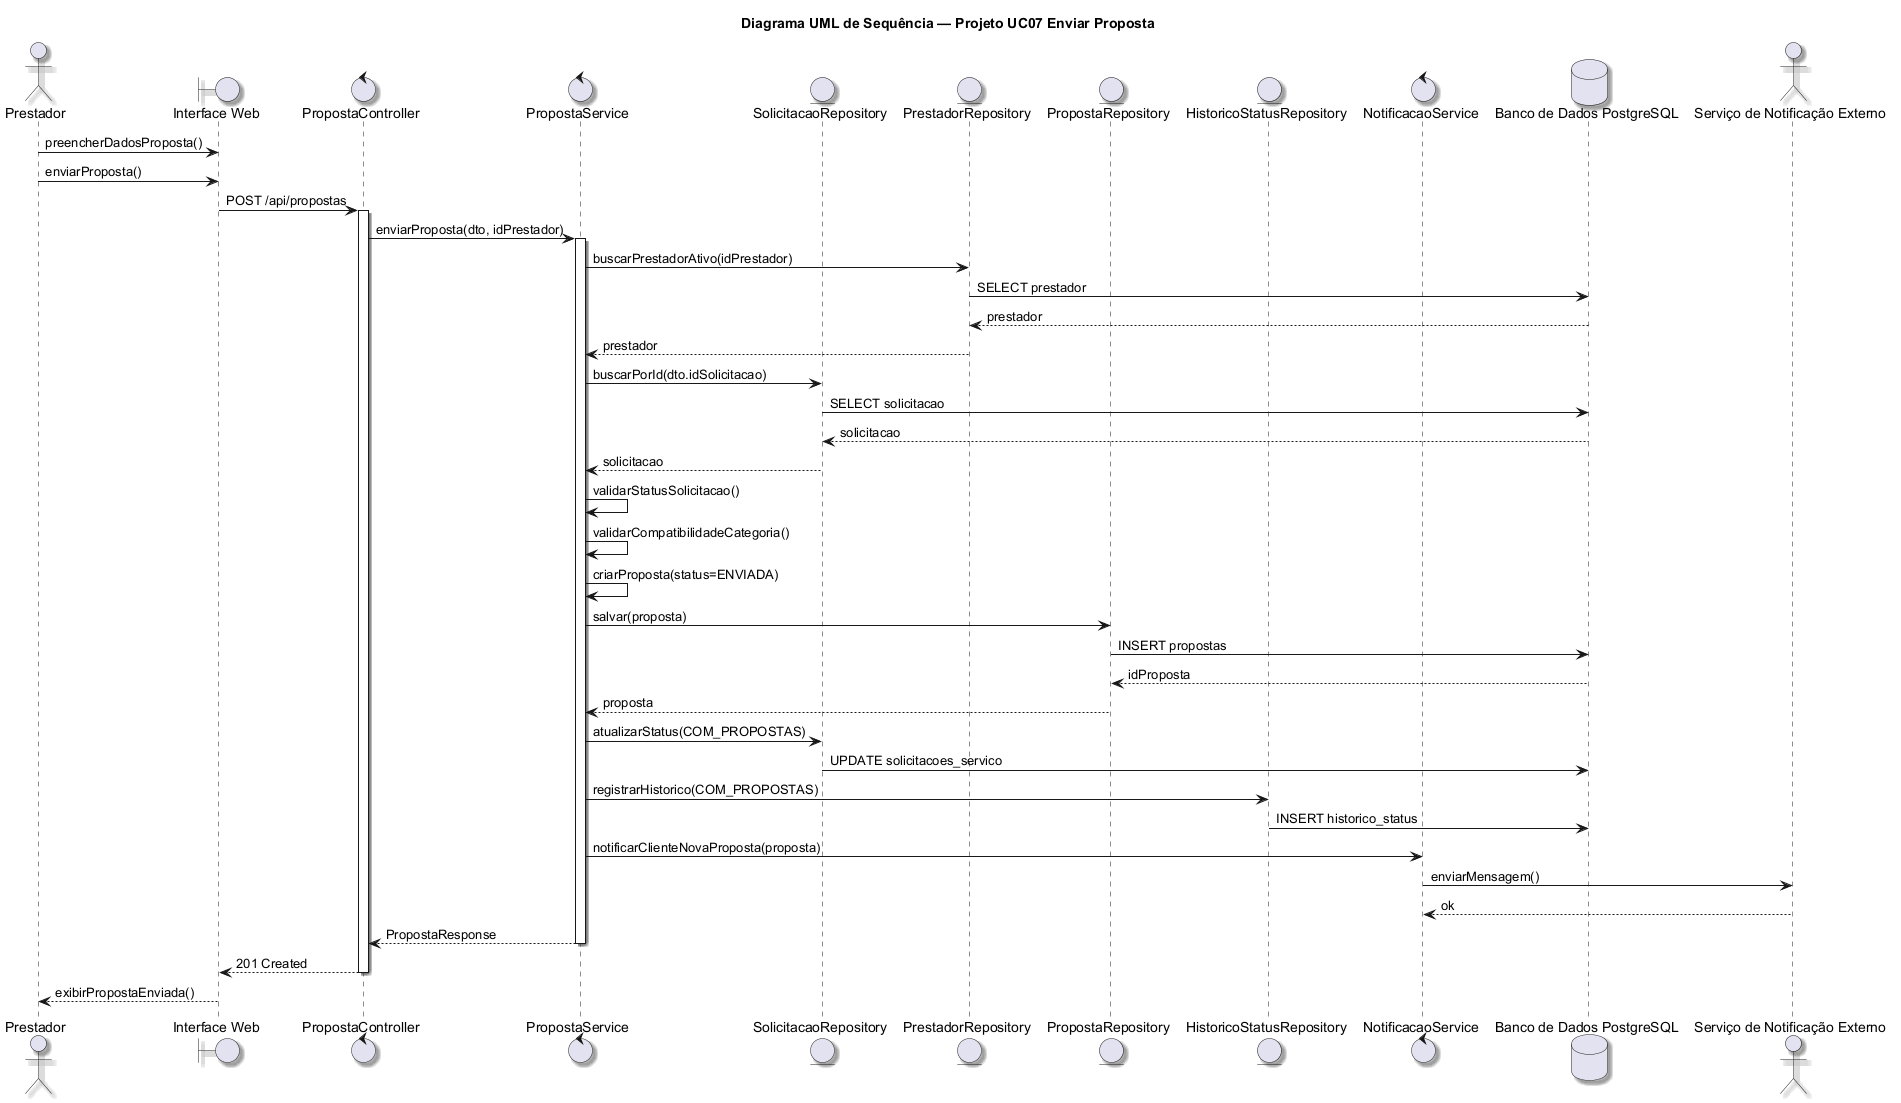

The diagram above was rendered by PlantUML. Its source (embedded in the PNG):
@startuml
' Fonte do projeto: docs/documentacao-projeto.md; docs/contratos-operacao.md
' Fonte conceitual: tools/Projeto PlantUML API/plantuml_code/sequence_diagram.puml
title Diagrama UML de Sequência — Projeto UC07 Enviar Proposta
skinparam backgroundColor #FFFFFF
skinparam shadowing true
skinparam defaultFontName Arial

actor "Prestador" as Prestador
boundary "Interface Web" as Web
control "PropostaController" as Controller
control "PropostaService" as Service
entity "SolicitacaoRepository" as SolicitacaoRepo
entity "PrestadorRepository" as PrestadorRepo
entity "PropostaRepository" as PropostaRepo
entity "HistoricoStatusRepository" as HistoricoRepo
control "NotificacaoService" as NotificacaoService
database "Banco de Dados PostgreSQL" as DB
actor "Serviço de Notificação Externo" as NotificacaoExterna

Prestador -> Web : preencherDadosProposta()
Prestador -> Web : enviarProposta()
Web -> Controller : POST /api/propostas
activate Controller
Controller -> Service : enviarProposta(dto, idPrestador)
activate Service

Service -> PrestadorRepo : buscarPrestadorAtivo(idPrestador)
PrestadorRepo -> DB : SELECT prestador
DB --> PrestadorRepo : prestador
PrestadorRepo --> Service : prestador

Service -> SolicitacaoRepo : buscarPorId(dto.idSolicitacao)
SolicitacaoRepo -> DB : SELECT solicitacao
DB --> SolicitacaoRepo : solicitacao
SolicitacaoRepo --> Service : solicitacao

Service -> Service : validarStatusSolicitacao()
Service -> Service : validarCompatibilidadeCategoria()
Service -> Service : criarProposta(status=ENVIADA)

Service -> PropostaRepo : salvar(proposta)
PropostaRepo -> DB : INSERT propostas
DB --> PropostaRepo : idProposta
PropostaRepo --> Service : proposta

Service -> SolicitacaoRepo : atualizarStatus(COM_PROPOSTAS)
SolicitacaoRepo -> DB : UPDATE solicitacoes_servico
Service -> HistoricoRepo : registrarHistorico(COM_PROPOSTAS)
HistoricoRepo -> DB : INSERT historico_status

Service -> NotificacaoService : notificarClienteNovaProposta(proposta)
NotificacaoService -> NotificacaoExterna : enviarMensagem()
NotificacaoExterna --> NotificacaoService : ok

Service --> Controller : PropostaResponse
deactivate Service
Controller --> Web : 201 Created
deactivate Controller
Web --> Prestador : exibirPropostaEnviada()
@enduml